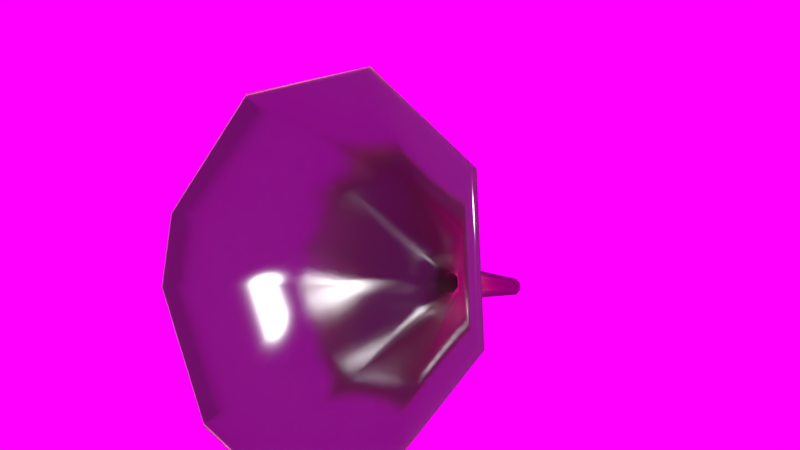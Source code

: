 # Source: Funnel002.blend  (saved by Blender 2.91.10; exported with 4.5.12 LTS)
import bpy
from mathutils import Matrix  # noqa: F401  (used for matrix-valued properties, if any)

bpy.ops.wm.read_factory_settings(use_empty=True)
scene = bpy.context.scene
scene.name = 'Scene'

# ---- images (referenced by path relative to the original .blend; pixels are not part of the script)
import os
ASSET_DIR = os.environ.get("B2B_ASSET_DIR", "")  # directory of the original .blend (textures are referenced by path, not embedded)
HERE = os.path.dirname(os.path.abspath(__file__))  # packed textures are extracted next to this script under _unpacked/

def load_image(name, relpath, width, height, colorspace="sRGB"):
    """Load a texture the original file referenced (path relative to the .blend, or extracted next to this script)."""
    p = next((c for c in (os.path.join(HERE, relpath), os.path.join(ASSET_DIR, relpath)) if relpath and os.path.exists(c)), "")
    if p:
        img = bpy.data.images.load(p, check_existing=True)
        img.name = name
    else:  # same state as the original file: an image datablock whose file is absent (Cycles renders it pink)
        img = bpy.data.images.new(name, width, height)
        img.source = "FILE"
        img.filepath = "//" + (relpath or name)
    img.colorspace_settings.name = colorspace
    return img
img_metalbare0074_1_m_jpg_001 = load_image('MetalBare0074_1_M.jpg.001', 'textures/MetalBare0074_1_M.jpg', 1024, 1024, 'sRGB')
img_decalsstain0025_2_s_jpg = load_image('DecalsStain0025_2_S.jpg', 'textures/DecalsStain0025_2_S.jpg', 1024, 1024, 'sRGB')
img_fiberglass0006_m_jpg_003 = load_image('Fiberglass0006_M.jpg.003', 'textures/Fiberglass0006_M.jpg', 1024, 1024, 'sRGB')
img_metal_v2_1081_jpg = load_image('Metal_V2_1081.JPG', 'textures/Metal_V2_1081.JPG', 1024, 1024, 'sRGB')
img_splatterplastic0026_s_jpg = load_image('SplatterPlastic0026_S.jpg', 'textures/SplatterPlastic0026_S.jpg', 1024, 1024, 'sRGB')
img_metalbare0099_2_s_jpg = load_image('MetalBare0099_2_S.jpg', 'textures/MetalBare0099_2_S.jpg', 1024, 1024, 'sRGB')
img_sf_ggp_hdr = load_image('SF_GGP.hdr', 'textures/SF_GGP.hdr', 1024, 1024, 'sRGB')

# ---- materials (node trees are filled in below, after node groups)
mat_material = bpy.data.materials.new('Material')
mat_material.alpha_threshold = 0.0
mat_material.roughness = 0.5
mat_material.line_color = (0.0, 0.0, 0.0, 1.0)

# ---- material node trees
mat_material.use_nodes = True; mat_material.node_tree.nodes.clear()
_N = mat_material.node_tree.nodes; _L = mat_material.node_tree.links
n0 = _N.new('ShaderNodeBsdfDiffuse'); n0.name = 'Diffuse BSDF.003'; n0.location = (102, 2370)
n1 = _N.new('ShaderNodeHueSaturation'); n1.name = 'Hue Saturation Value'; n1.location = (-78, 2467)
n1.inputs[1].default_value = 1.3
n2 = _N.new('ShaderNodeBsdfAnisotropic'); n2.name = 'Glossy BSDF.001'; n2.location = (120, 2230)
n2.distribution = 'BECKMANN'
n3 = _N.new('ShaderNodeMixShader'); n3.name = 'Mix Shader.004'; n3.location = (379, 2257)
n3.width = 150
n3.inputs[0].default_value = 0.3
n4 = _N.new('ShaderNodeBsdfTranslucent'); n4.name = 'Translucent BSDF.001'; n4.location = (417, 2080)
n4.width = 150
n5 = _N.new('ShaderNodeMixShader'); n5.name = 'Mix Shader.005'; n5.location = (713, 2271)
n5.width = 150
n5.inputs[0].default_value = 0.4
n6 = _N.new('ShaderNodeTexImage'); n6.name = 'Image Texture.005'; n6.location = (381, 2573)
n6.width = 150
n6.image = img_metalbare0074_1_m_jpg_001
n6.projection = 'BOX'
n7 = _N.new('ShaderNodeBrightContrast'); n7.name = 'Bright/Contrast.005'; n7.location = (675, 2526)
n7.inputs[1].default_value = -0.1
n8 = _N.new('ShaderNodeValToRGB'); n8.name = 'ColorRamp.002'; n8.location = (916, 2594)
while len(n8.color_ramp.elements) > 1: n8.color_ramp.elements.remove(n8.color_ramp.elements[-1])
n8.color_ramp.elements[0].position = 0.04545; n8.color_ramp.elements[0].color = (1.0, 1.0, 1.0, 1.0)
_e = n8.color_ramp.elements.new(0.05); _e.color = (1.0, 1.0, 1.0, 1.0)
n9 = _N.new('ShaderNodeBsdfDiffuse'); n9.name = 'Diffuse BSDF.004'; n9.location = (856, 2378)
n10 = _N.new('ShaderNodeTexImage'); n10.name = 'Image Texture.003'; n10.location = (-442, 2142)
n10.width = 150
n10.image = img_decalsstain0025_2_s_jpg
n11 = _N.new('ShaderNodeTexImage'); n11.name = 'Image Texture.004'; n11.location = (-481, 2576)
n11.width = 150
n11.image = img_fiberglass0006_m_jpg_003
n11.projection = 'BOX'
n12 = _N.new('ShaderNodeBrightContrast'); n12.name = 'Bright/Contrast.003'; n12.location = (-270, 2465)
n12.inputs[1].default_value = 0.2
n12.inputs[2].default_value = -0.2
n13 = _N.new('ShaderNodeMixShader'); n13.name = 'Mix Shader.006'; n13.location = (1241, 2291)
n13.width = 150
n14 = _N.new('ShaderNodeMapping'); n14.name = 'Mapping.001'; n14.location = (-755, 2325)
n14.inputs[3].default_value = (1.0, 1.5, 1.0)
n15 = _N.new('ShaderNodeEmission'); n15.name = 'Emission'; n15.location = (1952, 2497)
n15.width = 150
n15.inputs[0].default_value = (0.8, 0.8, 0.8, 1.0)
n16 = _N.new('ShaderNodeTexImage'); n16.name = 'Image Texture.006'; n16.location = (1247, 2562)
n16.width = 150
n16.image = img_metal_v2_1081_jpg
n16.projection = 'BOX'
n17 = _N.new('ShaderNodeBsdfDiffuse'); n17.name = 'Diffuse BSDF.005'; n17.location = (1619, 2357)
n18 = _N.new('ShaderNodeValToRGB'); n18.name = 'ColorRamp.003'; n18.location = (1479, 2723)
while len(n18.color_ramp.elements) > 1: n18.color_ramp.elements.remove(n18.color_ramp.elements[-1])
n18.color_ramp.elements[0].position = 0.08636; n18.color_ramp.elements[0].color = (0.3662, 0.3662, 0.3662, 1.0)
_e = n18.color_ramp.elements.new(0.09545); _e.color = (1.0, 1.0, 1.0, 1.0)
n19 = _N.new('ShaderNodeMix'); n19.name = 'Mix.002'; n19.location = (1322, 2041)
n19.width = 100
n19.data_type = 'RGBA'
n19.inputs[0].default_value = 1.0
n20 = _N.new('ShaderNodeMix'); n20.name = 'Mix.003'; n20.location = (2091, 2173)
n20.width = 100
n20.data_type = 'RGBA'
n20.inputs[0].default_value = 0.98
n21 = _N.new('ShaderNodeBrightContrast'); n21.name = 'Bright/Contrast.004'; n21.location = (-202, 2286)
n21.inputs[2].default_value = -0.2
n22 = _N.new('ShaderNodeBsdfAnisotropic'); n22.name = 'Glossy BSDF.002'; n22.location = (2271, 2461)
n22.distribution = 'BECKMANN'
n22.inputs[0].default_value = (0.8, 0.6718, 0.399, 1.0)
n22.inputs[1].default_value = 0.3162
n23 = _N.new('ShaderNodeMixShader'); n23.name = 'Mix Shader.008'; n23.location = (2528, 2369)
n23.width = 150
n23.inputs[0].default_value = 0.9
n24 = _N.new('ShaderNodeMixShader'); n24.name = 'Mix Shader.007'; n24.location = (2042, 2346)
n24.width = 150
n25 = _N.new('ShaderNodeBsdfAnisotropic'); n25.name = 'Glossy BSDF'; n25.location = (1834, 69)
n25.distribution = 'BECKMANN'
n25.inputs[1].default_value = 0.5477
n26 = _N.new('ShaderNodeBsdfDiffuse'); n26.name = 'Diffuse BSDF'; n26.location = (1830, 209)
n26.inputs[0].default_value = (1.0, 0.8193, 0.4151, 1.0)
n27 = _N.new('ShaderNodeMixShader'); n27.name = 'Mix Shader'; n27.location = (2027, 159)
n27.width = 150
n27.inputs[0].default_value = 0.3
n28 = _N.new('ShaderNodeTexImage'); n28.name = 'Image Texture.001'; n28.location = (1724, -154)
n28.width = 150
n28.image = img_metalbare0074_1_m_jpg_001
n28.projection = 'BOX'
n29 = _N.new('ShaderNodeMixShader'); n29.name = 'Mix Shader.001'; n29.location = (2422, 190)
n29.width = 150
n30 = _N.new('ShaderNodeBsdfDiffuse'); n30.name = 'Diffuse BSDF.001'; n30.location = (2189, -91)
n31 = _N.new('ShaderNodeTexImage'); n31.name = 'Image Texture.002'; n31.location = (2424, -131)
n31.width = 150
n31.image = img_splatterplastic0026_s_jpg
n31.projection = 'BOX'
n32 = _N.new('ShaderNodeInvert'); n32.name = 'Invert'; n32.location = (2659, 348)
n32.width = 90
n33 = _N.new('ShaderNodeBsdfDiffuse'); n33.name = 'Diffuse BSDF.002'; n33.location = (2779, 7)
n34 = _N.new('ShaderNodeMix'); n34.name = 'Mix'; n34.location = (2635, -75)
n34.width = 100
n34.data_type = 'RGBA'
n34.inputs[0].default_value = 1.0
n34.inputs[7].default_value = (0.09638, 0.06421, 0.06591, 1.0)
n35 = _N.new('ShaderNodeRGBToBW'); n35.name = 'RGB to BW'; n35.location = (2544, 319)
n35.width = 80
n36 = _N.new('ShaderNodeRGBToBW'); n36.name = 'RGB to BW.001'; n36.location = (2093, -9)
n36.width = 80
n37 = _N.new('ShaderNodeBrightContrast'); n37.name = 'Bright/Contrast'; n37.location = (1920, -150)
n37.inputs[1].default_value = -0.3
n37.inputs[2].default_value = 0.2
n38 = _N.new('ShaderNodeBrightContrast'); n38.name = 'Bright/Contrast.002'; n38.location = (2208, 96)
n38.inputs[1].default_value = 0.668
n38.inputs[2].default_value = 1.0
n39 = _N.new('ShaderNodeMixShader'); n39.name = 'Mix Shader.002'; n39.location = (2978, 114)
n39.width = 150
n40 = _N.new('ShaderNodeTexImage'); n40.name = 'Image Texture'; n40.location = (1359, 168)
n40.width = 150
n40.image = img_metalbare0099_2_s_jpg
n40.projection = 'BOX'
n41 = _N.new('ShaderNodeValToRGB'); n41.name = 'ColorRamp'; n41.location = (1561, 106)
n41.width = 233
while len(n41.color_ramp.elements) > 1: n41.color_ramp.elements.remove(n41.color_ramp.elements[-1])
n41.color_ramp.elements[0].position = 0.1604; n41.color_ramp.elements[0].color = (0.417, 0.4105, 0.3911, 1.0)
_e = n41.color_ramp.elements.new(0.4654); _e.color = (0.6324, 0.6324, 0.6324, 1.0)
n42 = _N.new('ShaderNodeTexImage'); n42.name = 'Image Texture.007'; n42.location = (2407, -422)
n42.width = 150
n42.image = img_metalbare0099_2_s_jpg
n42.projection = 'BOX'
n43 = _N.new('ShaderNodeBsdfAnisotropic'); n43.name = 'Glossy BSDF.003'; n43.location = (3105, -87)
n43.distribution = 'BECKMANN'
n43.inputs[1].default_value = 0.2646
n44 = _N.new('ShaderNodeBrightContrast'); n44.name = 'Bright/Contrast.001'; n44.location = (2805, 312)
n44.inputs[2].default_value = 1.0
n45 = _N.new('ShaderNodeMix'); n45.name = 'Mix.001'; n45.location = (3127, -301)
n45.width = 100
n45.data_type = 'RGBA'
n45.inputs[0].default_value = 0.998
n46 = _N.new('ShaderNodeMix'); n46.name = 'Mix.004'; n46.location = (3558, -197)
n46.width = 100
n46.data_type = 'RGBA'
n46.inputs[0].default_value = 0.002
n47 = _N.new('ShaderNodeValToRGB'); n47.name = 'ColorRamp.001'; n47.location = (2713, -348)
n47.width = 233
while len(n47.color_ramp.elements) > 1: n47.color_ramp.elements.remove(n47.color_ramp.elements[-1])
n47.color_ramp.elements[0].position = 0.1981; n47.color_ramp.elements[0].color = (0.09382, 0.09382, 0.09382, 1.0)
_e = n47.color_ramp.elements.new(0.3758); _e.color = (0.3059, 0.3059, 0.3059, 1.0)
n48 = _N.new('ShaderNodeMixShader'); n48.name = 'Mix Shader.003'; n48.location = (3408, 99)
n48.width = 150
n49 = _N.new('ShaderNodeBsdfTranslucent'); n49.name = 'Translucent BSDF'; n49.location = (3472, -69)
n49.width = 150
n49.inputs[0].default_value = (1.0, 0.891, 0.607, 1.0)
n50 = _N.new('ShaderNodeInvert'); n50.name = 'Invert.001'; n50.location = (3277, -347)
n50.width = 90
n51 = _N.new('ShaderNodeFresnel'); n51.name = 'Fresnel'; n51.location = (3660, 236)
n51.width = 150
n51.inputs[0].default_value = 1.46
n52 = _N.new('ShaderNodeMixShader'); n52.name = 'Mix Shader.009'; n52.location = (3906, 110)
n52.width = 150
n53 = _N.new('ShaderNodeTexCoord'); n53.name = 'Texture Coordinate'; n53.location = (1151, 153)
n53.width = 150
n54 = _N.new('ShaderNodeTexImage'); n54.name = 'Image Texture.008'; n54.location = (3501, 560)
n54.width = 150
n54.image = img_metal_v2_1081_jpg
n54.projection = 'BOX'
n55 = _N.new('ShaderNodeBrightContrast'); n55.name = 'Bright/Contrast.006'; n55.location = (3690, 457)
n55.inputs[2].default_value = 0.1
n56 = _N.new('ShaderNodeBsdfDiffuse'); n56.name = 'Diffuse BSDF.006'; n56.location = (4059, 298)
n57 = _N.new('ShaderNodeHueSaturation'); n57.name = 'Hue Saturation Value.001'; n57.location = (3871, 419)
n57.inputs[1].default_value = 1.2
n58 = _N.new('ShaderNodeValToRGB'); n58.name = 'ColorRamp.004'; n58.location = (4108, 590)
while len(n58.color_ramp.elements) > 1: n58.color_ramp.elements.remove(n58.color_ramp.elements[-1])
n58.color_ramp.elements[0].position = 0.04091; n58.color_ramp.elements[0].color = (0.1498, 0.1498, 0.1498, 1.0)
_e = n58.color_ramp.elements.new(0.1636); _e.color = (1.0, 1.0, 1.0, 1.0)
n59 = _N.new('ShaderNodeOutputMaterial'); n59.name = 'Material Output'; n59.location = (5258, 16)
n59.width = 119
n60 = _N.new('ShaderNodeMixShader'); n60.name = 'Mix Shader.010'; n60.location = (4394, 158)
n60.width = 150
n61 = _N.new('ShaderNodeMixShader'); n61.name = 'Mix Shader.011'; n61.location = (4859, 154)
n61.width = 150
n62 = _N.new('ShaderNodeBsdfAnisotropic'); n62.name = 'Glossy BSDF.004'; n62.location = (4406, 40)
n62.distribution = 'BECKMANN'
n62.inputs[1].default_value = 0.3162
n63 = _N.new('ShaderNodeValToRGB'); n63.name = 'ColorRamp.005'; n63.location = (4489, 445)
n63.width = 231
while len(n63.color_ramp.elements) > 1: n63.color_ramp.elements.remove(n63.color_ramp.elements[-1])
n63.color_ramp.elements[0].position = 0.0; n63.color_ramp.elements[0].color = (0.0, 0.0, 0.0, 1.0)
_e = n63.color_ramp.elements.new(0.2952); _e.color = (0.04877, 0.04877, 0.04877, 1.0)
n64 = _N.new('ShaderNodeDisplacement'); n64.name = 'Displacement'; n64.location = (4408, -91)
n64.inputs[1].default_value = 0.0
n64.inputs[2].default_value = 0.1
n65 = _N.new('ShaderNodeMath'); n65.name = 'Math'; n65.location = (-41, 2258)
n65.operation = 'POWER'
n65.inputs[2].default_value = 0.0
_L.new(n14.outputs[0], n10.inputs[0])
_L.new(n10.outputs[0], n21.inputs[0])
_L.new(n3.outputs[0], n5.inputs[1])
_L.new(n2.outputs[0], n3.inputs[2])
_L.new(n0.outputs[0], n3.inputs[1])
_L.new(n11.outputs[0], n12.inputs[0])
_L.new(n14.outputs[0], n11.inputs[0])
_L.new(n12.outputs[0], n1.inputs[4])
_L.new(n1.outputs[0], n0.inputs[0])
_L.new(n4.outputs[0], n5.inputs[2])
_L.new(n11.outputs[0], n4.inputs[0])
_L.new(n6.outputs[0], n7.inputs[0])
_L.new(n7.outputs[0], n9.inputs[0])
_L.new(n7.outputs[0], n8.inputs[0])
_L.new(n9.outputs[0], n13.inputs[1])
_L.new(n8.outputs[0], n13.inputs[0])
_L.new(n14.outputs[0], n6.inputs[0])
_L.new(n5.outputs[0], n13.inputs[2])
_L.new(n19.outputs[2], n20.inputs[7])
_L.new(n11.outputs[0], n19.inputs[6])
_L.new(n13.outputs[0], n24.inputs[2])
_L.new(n17.outputs[0], n24.inputs[1])
_L.new(n14.outputs[0], n16.inputs[0])
_L.new(n16.outputs[0], n18.inputs[0])
_L.new(n18.outputs[0], n24.inputs[0])
_L.new(n16.outputs[0], n17.inputs[0])
_L.new(n18.outputs[0], n20.inputs[6])
_L.new(n24.outputs[0], n23.inputs[2])
_L.new(n22.outputs[0], n23.inputs[1])
_L.new(n26.outputs[0], n27.inputs[1])
_L.new(n25.outputs[0], n27.inputs[2])
_L.new(n53.outputs[0], n40.inputs[0])
_L.new(n40.outputs[0], n41.inputs[0])
_L.new(n41.outputs[0], n25.inputs[0])
_L.new(n27.outputs[0], n29.inputs[1])
_L.new(n29.outputs[0], n39.inputs[1])
_L.new(n30.outputs[0], n29.inputs[2])
_L.new(n28.outputs[0], n37.inputs[0])
_L.new(n53.outputs[0], n28.inputs[0])
_L.new(n37.outputs[0], n30.inputs[0])
_L.new(n37.outputs[0], n36.inputs[0])
_L.new(n39.outputs[0], n48.inputs[1])
_L.new(n33.outputs[0], n39.inputs[2])
_L.new(n53.outputs[0], n31.inputs[0])
_L.new(n31.outputs[0], n34.inputs[6])
_L.new(n31.outputs[0], n35.inputs[0])
_L.new(n35.outputs[0], n32.inputs[1])
_L.new(n44.outputs[0], n39.inputs[0])
_L.new(n32.outputs[0], n44.inputs[0])
_L.new(n34.outputs[2], n33.inputs[0])
_L.new(n36.outputs[0], n38.inputs[0])
_L.new(n38.outputs[0], n29.inputs[0])
_L.new(n48.outputs[0], n52.inputs[1])
_L.new(n43.outputs[0], n48.inputs[2])
_L.new(n42.outputs[0], n47.inputs[0])
_L.new(n44.outputs[0], n48.inputs[0])
_L.new(n44.outputs[0], n45.inputs[6])
_L.new(n45.outputs[2], n46.inputs[6])
_L.new(n47.outputs[0], n43.inputs[0])
_L.new(n53.outputs[0], n42.inputs[0])
_L.new(n42.outputs[0], n50.inputs[1])
_L.new(n49.outputs[0], n52.inputs[2])
_L.new(n50.outputs[0], n46.inputs[7])
_L.new(n51.outputs[0], n52.inputs[0])
_L.new(n60.outputs[0], n61.inputs[1])
_L.new(n52.outputs[0], n60.inputs[2])
_L.new(n56.outputs[0], n60.inputs[1])
_L.new(n54.outputs[0], n55.inputs[0])
_L.new(n53.outputs[0], n54.inputs[0])
_L.new(n55.outputs[0], n57.inputs[4])
_L.new(n57.outputs[0], n56.inputs[0])
_L.new(n57.outputs[0], n58.inputs[0])
_L.new(n58.outputs[0], n60.inputs[0])
_L.new(n61.outputs[0], n59.inputs[0])
_L.new(n62.outputs[0], n61.inputs[2])
_L.new(n58.outputs[0], n63.inputs[0])
_L.new(n63.outputs[0], n61.inputs[0])
_L.new(n46.outputs[2], n64.inputs[0])
_L.new(n64.outputs[0], n59.inputs[2])
_L.new(n21.outputs[0], n65.inputs[0])
_L.new(n65.outputs[0], n2.inputs[1])
n59.is_active_output = True

# ---- world
world_world = bpy.data.worlds.new('World'); scene.world = world_world
world_world.use_nodes = True; world_world.node_tree.nodes.clear()
_N = world_world.node_tree.nodes; _L = world_world.node_tree.links
n0 = _N.new('ShaderNodeOutputWorld'); n0.name = 'World Output'; n0.location = (300, 300)
n0.width = 120
n1 = _N.new('ShaderNodeBackground'); n1.name = 'Background'; n1.location = (10, 300)
n1.width = 150
n2 = _N.new('ShaderNodeTexEnvironment'); n2.name = 'Environment Texture'; n2.location = (-190, 300)
n2.width = 150
n2.image = img_sf_ggp_hdr
_L.new(n1.outputs[0], n0.inputs[0])
_L.new(n2.outputs[0], n1.inputs[0])
n0.is_active_output = True
world_world.color = (0.05088, 0.05088, 0.05088)
world_world.use_sun_shadow = False
world_world.sun_shadow_jitter_overblur = 0.0
world_world.cycles.sampling_method = 'MANUAL'
world_world.cycles.sample_map_resolution = 256

# ---- meshes
me_funnel = bpy.data.meshes.new('Funnel')
me_funnel.from_pydata([(2.41e-19, 0.05495, 0.2224), (-0.08839, 0.03886, 0.1895), (-0.125, -3.725e-09, 0.1101), (-0.1155, -0.02103, 0.06714), (-0.04784, -0.05077, 0.006376), (-1.887e-08, -0.05495, -0.00217), (0.08839, -0.03886, 0.03071), (0.125, 0.0, 0.1101), (0.08839, 0.03886, 0.1895), (-6.01e-09, 0.1404, 0.05573), (-0.009113, 0.1387, 0.05234), (-0.01289, 0.1347, 0.04416), (-0.01191, 0.1326, 0.03973), (-0.004932, 0.1295, 0.03346), (-7.956e-09, 0.1291, 0.03258), (0.009113, 0.1307, 0.03597), (0.01289, 0.1347, 0.04416), (0.009113, 0.1387, 0.05234), (-6.946e-09, 0.2188, 0.01015), (-0.004551, 0.218, 0.008458), (-0.006436, 0.216, 0.00437), (-0.005946, 0.2149, 0.002158), (-0.002463, 0.2134, -0.0009703), (-7.918e-09, 0.2132, -0.00141), (0.004551, 0.214, 0.0002828), (0.006436, 0.216, 0.00437), (0.004551, 0.218, 0.008458), (0.04835, 0.0893, 0.1202), (-1.336e-08, 0.03798, 0.01538), (-0.04835, 0.0893, 0.1202), (0.04835, 0.04678, 0.03337), (-0.06838, 0.06804, 0.0768), (-0.06318, 0.05654, 0.05329), (0.06838, 0.06804, 0.0768), (-0.02617, 0.04027, 0.02006), (-3.035e-09, 0.0981, 0.1382), (0.01837, 0.1271, 0.06836), (-9.231e-09, 0.1076, 0.02852), (-0.01837, 0.1271, 0.06836), (0.01837, 0.1109, 0.03536), (-0.02598, 0.119, 0.05186), (-0.024, 0.1146, 0.04293), (0.02598, 0.119, 0.05186), (-0.009941, 0.1084, 0.0303), (-5.308e-09, 0.1304, 0.07519), (2.365e-19, 0.05089, 0.2203), (-0.0858, 0.03526, 0.1884), (-0.1213, -0.002457, 0.1113), (-0.1121, -0.02287, 0.0696), (-0.04643, -0.05174, 0.01062), (-1.887e-08, -0.0558, 0.002321), (0.0858, -0.04018, 0.03424), (0.1213, -0.002457, 0.1113), (0.0858, 0.03526, 0.1884), (-6.01e-09, 0.1369, 0.05277), (-0.006151, 0.1358, 0.05048), (-0.008698, 0.1331, 0.04496), (-0.008036, 0.1316, 0.04197), (-0.003329, 0.1296, 0.03774), (-7.956e-09, 0.1293, 0.03715), (0.006151, 0.1304, 0.03944), (0.008698, 0.1331, 0.04496), (0.006151, 0.1358, 0.05048), (-6.06e-09, 0.1404, 0.05014), (-0.005569, 0.1394, 0.04807), (-0.007875, 0.137, 0.04307), (-0.007276, 0.1356, 0.04036), (-0.003014, 0.1338, 0.03653), (-7.935e-09, 0.1335, 0.03599), (0.005569, 0.1345, 0.03806), (0.007875, 0.137, 0.04307), (0.005569, 0.1394, 0.04807), (-6.946e-09, 0.2166, 0.006193), (-0.001327, 0.2163, 0.005699), (-0.001877, 0.2157, 0.004507), (-0.001734, 0.2154, 0.003862), (-0.0007181, 0.215, 0.00295), (-7.918e-09, 0.2149, 0.002822), (0.001327, 0.2151, 0.003315), (0.001877, 0.2157, 0.004507), (0.001327, 0.2163, 0.005699), (-7.918e-09, 0.2141, 0.003144), (0.001368, 0.2156, 0.006111), (-0.0007404, 0.2142, 0.003277), (0.001935, 0.215, 0.004882), (-0.001788, 0.2146, 0.004217), (-0.001935, 0.215, 0.004882), (0.001368, 0.2144, 0.003653), (-6.938e-09, 0.2158, 0.00662), (-0.001368, 0.2156, 0.006111), (-0.001879, 0.2063, 0.01122), (-6.831e-09, 0.2066, 0.01192), (-7.92e-09, 0.2043, 0.007146), (-0.001017, 0.2044, 0.007327), (0.001879, 0.2063, 0.01122), (0.002658, 0.2055, 0.009533), (-0.002456, 0.205, 0.008619), (0.001879, 0.2046, 0.007845), (-0.002658, 0.2055, 0.009533), (0.04576, 0.0857, 0.1191), (-1.336e-08, 0.03713, 0.01987), (-0.04576, 0.0857, 0.1191), (0.04576, 0.04546, 0.0369), (-0.06472, 0.06558, 0.078), (-0.05979, 0.05469, 0.05576), (0.06472, 0.06558, 0.078), (-0.02477, 0.0393, 0.0243), (-3.035e-09, 0.09404, 0.1361), (0.01578, 0.1235, 0.06723), (-9.231e-09, 0.1067, 0.03301), (-0.01578, 0.1235, 0.06723), (0.01578, 0.1096, 0.03889), (-0.02232, 0.1165, 0.05306), (-0.02062, 0.1128, 0.04539), (0.02232, 0.1165, 0.05306), (-0.008541, 0.1075, 0.03454), (-5.308e-09, 0.1264, 0.07311)], [], [(28, 5, 4, 34), (30, 6, 5, 28), (31, 2, 1, 29), (33, 7, 6, 30), (34, 4, 3, 32), (32, 3, 2, 31), (27, 8, 7, 33), (0, 35, 29, 1), (17, 26, 18, 9), (11, 10, 19, 20), (36, 42, 16, 17), (16, 15, 24, 25), (14, 13, 22, 23), (12, 11, 20, 21), (17, 16, 25, 26), (13, 12, 21, 22), (14, 23, 24, 15), (36, 44, 35, 27), (10, 9, 18, 19), (29, 35, 44, 38), (37, 28, 34, 43), (49, 106, 104, 48), (39, 30, 28, 37), (40, 31, 29, 38), (42, 33, 30, 39), (43, 34, 32, 41), (41, 32, 31, 40), (27, 33, 42, 36), (38, 44, 9, 10), (14, 37, 43, 13), (15, 39, 37, 14), (11, 40, 38, 10), (16, 42, 39, 15), (13, 43, 41, 12), (12, 41, 40, 11), (53, 45, 107, 99), (108, 116, 54, 62), (47, 103, 101, 46), (103, 47, 48, 104), (105, 52, 53, 99), (107, 45, 46, 101), (52, 105, 102, 51), (63, 64, 90, 91), (57, 58, 67, 66), (65, 56, 57, 66), (61, 62, 71, 70), (54, 55, 64, 63), (62, 54, 63, 71), (67, 58, 59, 68), (59, 60, 69, 68), (55, 56, 65, 64), (73, 89, 86, 74), (81, 92, 97, 87), (64, 65, 98, 90), (87, 84, 79, 78), (81, 87, 78, 77), (98, 65, 66, 96), (69, 70, 95, 97), (66, 67, 93, 96), (70, 71, 94, 95), (93, 67, 68, 92), (99, 107, 116, 108), (82, 80, 79, 84), (89, 73, 72, 88), (80, 82, 88, 72), (94, 71, 63, 91), (61, 114, 108, 62), (74, 86, 85, 75), (92, 68, 69, 97), (76, 83, 81, 77), (85, 83, 76, 75), (51, 102, 100, 50), (90, 98, 86, 89), (91, 90, 89, 88), (82, 94, 91, 88), (86, 98, 96, 85), (97, 95, 84, 87), (96, 93, 83, 85), (95, 94, 82, 84), (83, 93, 92, 81), (116, 107, 101, 110), (115, 106, 100, 109), (0, 1, 46, 45), (100, 102, 111, 109), (101, 103, 112, 110), (102, 105, 114, 111), (104, 106, 115, 113), (112, 103, 104, 113), (114, 105, 99, 108), (54, 116, 110, 55), (58, 115, 109, 59), (109, 111, 60, 59), (110, 112, 56, 55), (111, 114, 61, 60), (113, 115, 58, 57), (56, 112, 113, 57), (60, 61, 70, 69), (21, 75, 76, 22), (2, 3, 48, 47), (3, 4, 49, 48), (25, 79, 80, 26), (1, 2, 47, 46), (25, 24, 78, 79), (6, 7, 52, 51), (19, 73, 74, 20), (5, 6, 51, 50), (24, 23, 77, 78), (8, 0, 45, 53), (19, 18, 72, 73), (7, 8, 53, 52), (23, 22, 76, 77), (4, 5, 50, 49), (27, 35, 0, 8), (26, 80, 72, 18), (21, 20, 74, 75), (17, 9, 44, 36), (106, 49, 50, 100)])
me_funnel.polygons.foreach_set('use_smooth', [True] * 117)
_uv = me_funnel.uv_layers.new(name='UVMap')
_uv.uv.foreach_set('vector', [0.2119, 0.2538, 0.1266, 0.157, 0.1718, 0.1184, 0.2459, 0.2281, 0.1619, 0.3125, 0.06115, 0.2501, 0.1266, 0.157, 0.2119, 0.2538, 0.3683, 0.1854, 0.3445, 0.03972, 0.5028, 0.007879, 0.4694, 0.1936, 0.1306, 0.3778, 0.02364, 0.3443, 0.06115, 0.2501, 0.1619, 0.3125, 0.2459, 0.2281, 0.1718, 0.1184, 0.2797, 0.05986, 0.3219, 0.1942, 0.3219, 0.1942, 0.2797, 0.05986, 0.3445, 0.03972, 0.3683, 0.1854, 0.1162, 0.448, 0.008174, 0.4407, 0.02364, 0.3443, 0.1306, 0.3778, 0.005067, 0.5385, 0.1227, 0.5227, 0.1471, 0.5992, 0.01647, 0.6603, 0.2952, 0.4681, 0.4616, 0.5568, 0.4603, 0.566, 0.291, 0.4926, 0.3838, 0.3742, 0.4056, 0.3693, 0.5028, 0.5282, 0.4901, 0.5285, 0.2436, 0.4577, 0.2528, 0.4203, 0.3037, 0.4424, 0.2952, 0.4681, 0.3037, 0.4424, 0.3198, 0.4195, 0.469, 0.5424, 0.4647, 0.5489, 0.3392, 0.3999, 0.3494, 0.3916, 0.4776, 0.5339, 0.474, 0.5367, 0.3725, 0.379, 0.3838, 0.3742, 0.4901, 0.5285, 0.4851, 0.5302, 0.2952, 0.4681, 0.3037, 0.4424, 0.4647, 0.5489, 0.4616, 0.5568, 0.3494, 0.3916, 0.3725, 0.379, 0.4851, 0.5302, 0.4776, 0.5339, 0.3392, 0.3999, 0.474, 0.5367, 0.469, 0.5424, 0.3198, 0.4195, 0.2436, 0.4577, 0.244, 0.4954, 0.1227, 0.5227, 0.1162, 0.448, 0.2909, 0.5134, 0.291, 0.4926, 0.4603, 0.566, 0.4622, 0.5786, 0.1471, 0.5992, 0.1227, 0.5227, 0.244, 0.4954, 0.2557, 0.5307, 0.3013, 0.3578, 0.2119, 0.2538, 0.2459, 0.2281, 0.318, 0.3455, 0.6676, 0.5971, 0.7402, 0.4734, 0.8125, 0.5003, 0.7934, 0.6437, 0.2733, 0.3866, 0.1619, 0.3125, 0.2119, 0.2538, 0.3013, 0.3578, 0.3749, 0.325, 0.3683, 0.1854, 0.4694, 0.1936, 0.4155, 0.3283, 0.2528, 0.4203, 0.1306, 0.3778, 0.1619, 0.3125, 0.2733, 0.3866, 0.318, 0.3455, 0.2459, 0.2281, 0.3219, 0.1942, 0.3547, 0.3292, 0.3547, 0.3292, 0.3219, 0.1942, 0.3683, 0.1854, 0.3749, 0.325, 0.1162, 0.448, 0.1306, 0.3778, 0.2528, 0.4203, 0.2436, 0.4577, 0.2557, 0.5307, 0.244, 0.4954, 0.291, 0.4926, 0.2909, 0.5134, 0.3392, 0.3999, 0.3013, 0.3578, 0.318, 0.3455, 0.3494, 0.3916, 0.3198, 0.4195, 0.2733, 0.3866, 0.3013, 0.3578, 0.3392, 0.3999, 0.3838, 0.3742, 0.3749, 0.325, 0.4155, 0.3283, 0.4056, 0.3693, 0.3037, 0.4424, 0.2528, 0.4203, 0.2733, 0.3866, 0.3198, 0.4195, 0.3494, 0.3916, 0.318, 0.3455, 0.3547, 0.3292, 0.3725, 0.379, 0.3725, 0.379, 0.3547, 0.3292, 0.3749, 0.325, 0.3838, 0.3742, 0.5183, 0.1965, 0.5828, 0.08131, 0.6878, 0.1754, 0.6526, 0.2408, 0.7679, 0.2737, 0.7777, 0.247, 0.8164, 0.2644, 0.8159, 0.2792, 0.864, 0.6466, 0.8522, 0.5023, 0.9275, 0.4804, 0.9999, 0.6055, 0.8522, 0.5023, 0.864, 0.6466, 0.7934, 0.6437, 0.8125, 0.5003, 0.6434, 0.3162, 0.5031, 0.3263, 0.5183, 0.1965, 0.6526, 0.2408, 0.6878, 0.1754, 0.5828, 0.08131, 0.6944, 0.0001143, 0.7488, 0.1297, 0.5031, 0.3263, 0.6434, 0.3162, 0.6643, 0.3884, 0.5363, 0.4505, 0.8252, 0.2655, 0.8258, 0.2543, 0.9659, 0.2136, 0.9672, 0.2174, 0.8507, 0.3383, 0.8385, 0.3291, 0.8458, 0.3217, 0.8561, 0.3303, 0.8611, 0.3341, 0.8571, 0.3417, 0.8507, 0.3383, 0.8561, 0.3303, 0.8183, 0.2944, 0.8159, 0.2792, 0.8258, 0.2783, 0.8285, 0.2917, 0.8164, 0.2644, 0.8197, 0.2532, 0.8258, 0.2543, 0.8252, 0.2655, 0.8159, 0.2792, 0.8164, 0.2644, 0.8252, 0.2655, 0.8258, 0.2783, 0.8458, 0.3217, 0.8385, 0.3291, 0.833, 0.3232, 0.8414, 0.3165, 0.833, 0.3232, 0.8244, 0.3095, 0.8339, 0.3046, 0.8414, 0.3165, 0.8683, 0.3456, 0.8571, 0.3417, 0.8611, 0.3341, 0.8708, 0.3398, 0.9999, 0.2268, 0.9986, 0.228, 0.9966, 0.2256, 0.998, 0.2245, 0.993, 0.2206, 0.9742, 0.2322, 0.9722, 0.2286, 0.9914, 0.218, 0.8708, 0.3398, 0.8611, 0.3341, 0.9793, 0.2394, 0.9819, 0.2426, 0.9914, 0.218, 0.9899, 0.2153, 0.9915, 0.2145, 0.9929, 0.2171, 0.993, 0.2206, 0.9914, 0.218, 0.9929, 0.2171, 0.9944, 0.2196, 0.9793, 0.2394, 0.8611, 0.3341, 0.8561, 0.3303, 0.9779, 0.2376, 0.8339, 0.3046, 0.8285, 0.2917, 0.9703, 0.2249, 0.9722, 0.2286, 0.8561, 0.3303, 0.8458, 0.3217, 0.9755, 0.2342, 0.9779, 0.2376, 0.8285, 0.2917, 0.8258, 0.2783, 0.9687, 0.2212, 0.9703, 0.2249, 0.9755, 0.2342, 0.8458, 0.3217, 0.8414, 0.3165, 0.9742, 0.2322, 0.6526, 0.2408, 0.6878, 0.1754, 0.7777, 0.247, 0.7679, 0.2737, 0.9886, 0.2126, 0.9902, 0.2118, 0.9915, 0.2145, 0.9899, 0.2153, 0.9864, 0.2069, 0.9881, 0.2064, 0.9891, 0.2091, 0.9875, 0.2098, 0.9902, 0.2118, 0.9886, 0.2126, 0.9875, 0.2098, 0.9891, 0.2091, 0.9687, 0.2212, 0.8258, 0.2783, 0.8252, 0.2655, 0.9672, 0.2174, 0.8183, 0.2944, 0.767, 0.304, 0.7679, 0.2737, 0.8159, 0.2792, 0.998, 0.2245, 0.9966, 0.2256, 0.9956, 0.2244, 0.997, 0.2233, 0.9742, 0.2322, 0.8414, 0.3165, 0.8339, 0.3046, 0.9722, 0.2286, 0.9953, 0.2209, 0.9938, 0.2219, 0.993, 0.2206, 0.9944, 0.2196, 0.9956, 0.2244, 0.9938, 0.2219, 0.9953, 0.2209, 0.997, 0.2233, 0.5363, 0.4505, 0.6643, 0.3884, 0.7087, 0.4494, 0.6129, 0.5557, 0.9819, 0.2426, 0.9793, 0.2394, 0.9966, 0.2256, 0.9986, 0.228, 0.9672, 0.2174, 0.9659, 0.2136, 0.9864, 0.2069, 0.9875, 0.2098, 0.9886, 0.2126, 0.9687, 0.2212, 0.9672, 0.2174, 0.9875, 0.2098, 0.9966, 0.2256, 0.9793, 0.2394, 0.9779, 0.2376, 0.9956, 0.2244, 0.9722, 0.2286, 0.9703, 0.2249, 0.9899, 0.2153, 0.9914, 0.218, 0.9779, 0.2376, 0.9755, 0.2342, 0.9938, 0.2219, 0.9956, 0.2244, 0.9703, 0.2249, 0.9687, 0.2212, 0.9886, 0.2126, 0.9899, 0.2153, 0.9938, 0.2219, 0.9755, 0.2342, 0.9742, 0.2322, 0.993, 0.2206, 0.7777, 0.247, 0.6878, 0.1754, 0.7488, 0.1297, 0.7969, 0.2266, 0.8063, 0.3689, 0.7402, 0.4734, 0.7087, 0.4494, 0.7942, 0.3584, 0.005067, 0.5385, 0.01647, 0.6603, 0.01068, 0.659, 0.0001143, 0.5387, 0.7087, 0.4494, 0.6643, 0.3884, 0.7768, 0.3331, 0.7942, 0.3584, 0.9275, 0.4804, 0.8522, 0.5023, 0.8484, 0.3845, 0.8769, 0.3809, 0.6643, 0.3884, 0.6434, 0.3162, 0.767, 0.304, 0.7768, 0.3331, 0.8125, 0.5003, 0.7402, 0.4734, 0.8063, 0.3689, 0.8336, 0.3817, 0.8484, 0.3845, 0.8522, 0.5023, 0.8125, 0.5003, 0.8336, 0.3817, 0.767, 0.304, 0.6434, 0.3162, 0.6526, 0.2408, 0.7679, 0.2737, 0.8164, 0.2644, 0.7777, 0.247, 0.7969, 0.2266, 0.8197, 0.2532, 0.8385, 0.3291, 0.8063, 0.3689, 0.7942, 0.3584, 0.833, 0.3232, 0.7942, 0.3584, 0.7768, 0.3331, 0.8244, 0.3095, 0.833, 0.3232, 0.8769, 0.3809, 0.8484, 0.3845, 0.8571, 0.3417, 0.8683, 0.3456, 0.7768, 0.3331, 0.767, 0.304, 0.8183, 0.2944, 0.8244, 0.3095, 0.8336, 0.3817, 0.8063, 0.3689, 0.8385, 0.3291, 0.8507, 0.3383, 0.8571, 0.3417, 0.8484, 0.3845, 0.8336, 0.3817, 0.8507, 0.3383, 0.8244, 0.3095, 0.8183, 0.2944, 0.8285, 0.2917, 0.8339, 0.3046, 0.4851, 0.5302, 0.4889, 0.543, 0.4843, 0.5443, 0.4776, 0.5339, 0.3445, 0.03972, 0.2797, 0.05986, 0.2767, 0.05409, 0.3432, 0.0324, 0.2797, 0.05986, 0.1718, 0.1184, 0.169, 0.1135, 0.2767, 0.05409, 0.4647, 0.5489, 0.4762, 0.5545, 0.4755, 0.5596, 0.4616, 0.5568, 0.5028, 0.007879, 0.3445, 0.03972, 0.3432, 0.0324, 0.4985, 0.0001143, 0.4647, 0.5489, 0.469, 0.5424, 0.4801, 0.5508, 0.4762, 0.5545, 0.06115, 0.2501, 0.02364, 0.3443, 0.01868, 0.343, 0.05626, 0.2475, 0.5028, 0.5282, 0.4963, 0.5438, 0.4914, 0.5427, 0.4901, 0.5285, 0.1266, 0.157, 0.06115, 0.2501, 0.05626, 0.2475, 0.1215, 0.153, 0.469, 0.5424, 0.474, 0.5367, 0.4826, 0.546, 0.4801, 0.5508, 0.008174, 0.4407, 0.005067, 0.5385, 0.0001143, 0.5387, 0.003183, 0.4402, 0.4622, 0.5786, 0.4603, 0.566, 0.4739, 0.5648, 0.4759, 0.5693, 0.02364, 0.3443, 0.008174, 0.4407, 0.003183, 0.4402, 0.01868, 0.343, 0.474, 0.5367, 0.4776, 0.5339, 0.4843, 0.5443, 0.4826, 0.546, 0.1718, 0.1184, 0.1266, 0.157, 0.1215, 0.153, 0.169, 0.1135, 0.1162, 0.448, 0.1227, 0.5227, 0.005067, 0.5385, 0.008174, 0.4407, 0.4616, 0.5568, 0.4755, 0.5596, 0.4739, 0.5648, 0.4603, 0.566, 0.4851, 0.5302, 0.4901, 0.5285, 0.4914, 0.5427, 0.4889, 0.543, 0.2952, 0.4681, 0.291, 0.4926, 0.244, 0.4954, 0.2436, 0.4577, 0.7402, 0.4734, 0.6676, 0.5971, 0.6129, 0.5557, 0.7087, 0.4494])
me_funnel.materials.append(mat_material)
me_funnel.use_remesh_preserve_volume = False
me_funnel.use_remesh_preserve_attributes = False
me_funnel.use_mirror_vertex_groups = False
me_funnel.update()

# ---- objects
ob_funnel = bpy.data.objects.new('Funnel', me_funnel)

# ---- transforms, parenting, visibility, modifiers, constraints
ob_funnel.location = (0.0, 0.0, 0.0)
ob_funnel.lineart.crease_threshold = 0.0

# ---- collection membership
scene.collection.objects.link(ob_funnel)

# ---- scene / render settings (as saved in the file)
scene.frame_start = 1; scene.frame_end = 250; scene.frame_set(1)
scene.render.engine = 'CYCLES'
scene.render.image_settings.color_mode = 'RGB'
scene.render.image_settings.compression = 90
scene.render.resolution_percentage = 50
scene.render.dither_intensity = 0.0
scene.render.bake_margin = 2
scene.render.bake_bias = 0.0
scene.cycles.feature_set = 'EXPERIMENTAL'
scene.cycles.preview_pause = True
scene.cycles.use_denoising = False
scene.cycles.samples = 10
scene.cycles.sampling_pattern = 'TABULATED_SOBOL'
scene.cycles.light_sampling_threshold = 0.0
scene.cycles.use_adaptive_sampling = False
scene.cycles.use_light_tree = False
scene.cycles.blur_glossy = 0.0
scene.cycles.volume_bounces = 1
scene.cycles.pixel_filter_type = 'GAUSSIAN'
scene.cycles.sample_clamp_indirect = 0.0
scene.view_settings.view_transform = 'Standard'
bpy.context.view_layer.update()

# ---- added for rendering (the .blend has no active camera and no usable light): camera, sun
cam_auto = bpy.data.cameras.new('AutoCamera')
cam_auto.lens = 50.0
cam_auto.sensor_width = 36.0
cam_auto.clip_end = 1000.0
ob_auto_camera = bpy.data.objects.new('AutoCamera', cam_auto)
scene.collection.objects.link(ob_auto_camera)
ob_auto_camera.location = (0.401541, -0.400329, 0.431335)
ob_auto_camera.rotation_euler = (1.09748, -7.21219e-08, 0.694738)
scene.camera = ob_auto_camera
light_auto_sun = bpy.data.lights.new('AutoSun', 'SUN')
light_auto_sun.energy = 3.0
light_auto_sun.angle = 0.0523599
ob_auto_sun = bpy.data.objects.new('AutoSun', light_auto_sun)
scene.collection.objects.link(ob_auto_sun)
ob_auto_sun.rotation_euler = (0.872665, 0.174533, 0.523599)
bpy.context.view_layer.update()
